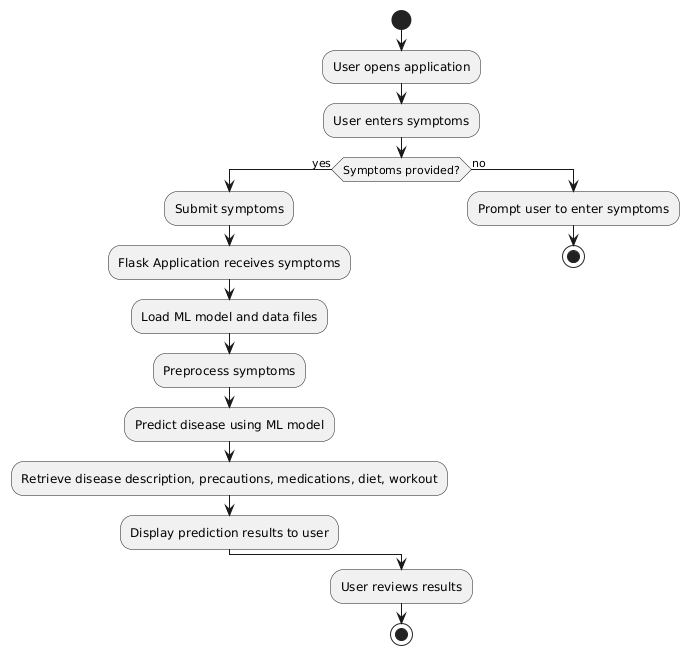

The diagram above was rendered by PlantUML. Its source (embedded in the PNG):
@startuml
start

:User opens application;
:User enters symptoms;

if (Symptoms provided?) then (yes)
  :Submit symptoms;
  :Flask Application receives symptoms;
  :Load ML model and data files;
  :Preprocess symptoms;
  :Predict disease using ML model;
  :Retrieve disease description, precautions, medications, diet, workout;
  :Display prediction results to user;
else (no)
  :Prompt user to enter symptoms;
  stop
endif

:User reviews results;

stop
@enduml